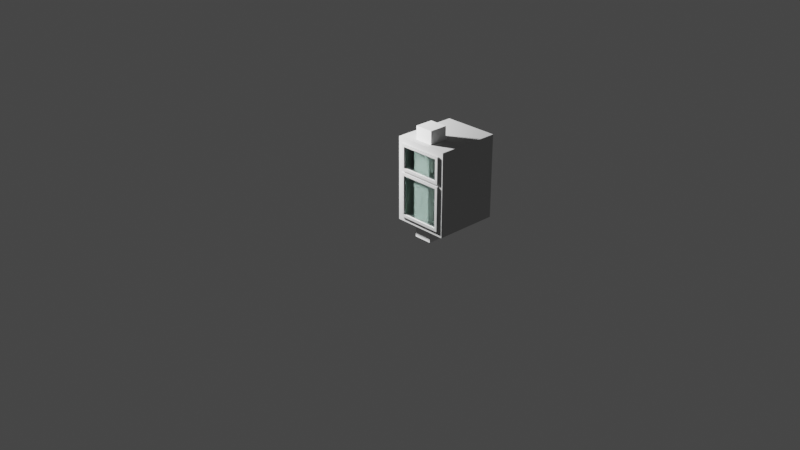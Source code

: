 # Source: furnace.blend  (saved by Blender 2.82.7; exported with 4.5.12 LTS)
import bpy
from mathutils import Matrix  # noqa: F401  (used for matrix-valued properties, if any)

bpy.ops.wm.read_factory_settings(use_empty=True)
scene = bpy.context.scene
scene.name = 'Scene'

# ---- collections
col_collection = bpy.data.collections.new('Collection'); scene.collection.children.link(col_collection)

# ---- materials (node trees are filled in below, after node groups)
mat_material = bpy.data.materials.new('Material')
mat_material.alpha_threshold = 0.0
mat_material.line_color = (0.0, 0.0, 0.0, 1.0)
mat_metal = bpy.data.materials.new('Metal')
mat_metal.diffuse_color = (0.5173, 0.5173, 0.5173, 1.0)
mat_metal.roughness = 0.4672
mat_metal.specular_intensity = 1.0
mat_metal.metallic = 1.0
mat_glass = bpy.data.materials.new('Glass')
mat_glass.surface_render_method = 'BLENDED'
mat_glass.blend_method = 'BLEND'
mat_glass.preview_render_type = 'FLAT'
mat_glass.roughness = 0.0
mat_glass.specular_intensity = 0.0
mat_glass.metallic = 1.0

# ---- material node trees
mat_material.use_nodes = True; mat_material.node_tree.nodes.clear()
_N = mat_material.node_tree.nodes; _L = mat_material.node_tree.links
n0 = _N.new('ShaderNodeOutputMaterial'); n0.name = 'Material Output'; n0.location = (300, 300)
n1 = _N.new('ShaderNodeBsdfPrincipled'); n1.name = 'Principled BSDF'; n1.location = (10, 300)
n1.distribution = 'GGX'
n1.subsurface_method = 'BURLEY'
n1.inputs[2].default_value = 0.4
n1.inputs[3].default_value = 1.45
n1.inputs[27].default_value = (0.0, 0.0, 0.0, 1.0)
n1.inputs[28].default_value = 1.0
_L.new(n1.outputs[0], n0.inputs[0])
n0.is_active_output = True
mat_glass.use_nodes = True; mat_glass.node_tree.nodes.clear()
_N = mat_glass.node_tree.nodes; _L = mat_glass.node_tree.links
n0 = _N.new('ShaderNodeOutputMaterial'); n0.name = 'Material Output'; n0.location = (300, 300)
n1 = _N.new('ShaderNodeBsdfGlass'); n1.name = 'Glass BSDF'; n1.location = (10, 300)
n1.distribution = 'BECKMANN'
n1.inputs[0].default_value = (0.8444, 1.0, 0.9417, 1.0)
n1.inputs[1].default_value = 0.3037
n1.inputs[2].default_value = 1.45
_L.new(n1.outputs[0], n0.inputs[0])
n0.is_active_output = True

# ---- world
world_world = bpy.data.worlds.new('World'); scene.world = world_world
world_world.use_nodes = True; world_world.node_tree.nodes.clear()
_N = world_world.node_tree.nodes; _L = world_world.node_tree.links
n0 = _N.new('ShaderNodeOutputWorld'); n0.name = 'World Output'; n0.location = (300, 300)
n1 = _N.new('ShaderNodeBackground'); n1.name = 'Background'; n1.location = (10, 300)
n1.inputs[0].default_value = (0.05088, 0.05088, 0.05088, 1.0)
_L.new(n1.outputs[0], n0.inputs[0])
n0.is_active_output = True
world_world.color = (0.05088, 0.05088, 0.05088)
world_world.use_sun_shadow = False
world_world.sun_shadow_jitter_overblur = 0.0

# ---- cameras
cam_camera = bpy.data.cameras.new('Camera')
cam_camera.clip_end = 100.0
cam_camera.ortho_scale = 7.314

# ---- lights
light_light = bpy.data.lights.new('Light', 'POINT')
light_light.transmission_factor = 0.0
light_light.energy = 1000.0
light_light.shadow_soft_size = 0.1
light_light.shadow_maximum_resolution = 0.006
light_light.use_absolute_resolution = True

# ---- meshes
me_cube = bpy.data.meshes.new('Cube')
me_cube.from_pydata([(0.2, 0.4, 0.8), (0.2, 0.4, -1.0), (0.09007, -1.0, 0.6901), (0.09343, -1.0, -0.8934), (-1.0, 0.4, 0.8), (-1.0, 0.4, -1.0), (-0.8901, -1.0, 0.6901), (-0.8934, -1.0, -0.8934), (-1.0, -1.0, -1.0), (-1.0, -1.0, 0.8), (0.2, -1.0, 0.8), (0.2, -1.0, -1.0), (-0.8901, -1.0, 0.1152), (0.09007, -1.0, 0.1152), (-0.8934, -1.0, 0.07315), (-0.9128, -1.0, 0.7128), (0.1128, -1.0, 0.7128), (0.09343, -1.0, 0.07315), (0.1128, -1.0, 0.0925), (0.1128, -1.0, -0.9128), (-0.9128, -1.0, -0.9128), (-0.9128, -1.0, 0.0925), (-0.8302, -1.034, 0.1751), (-0.8302, -1.034, 0.6302), (0.03018, -1.034, 0.6302), (0.03018, -1.034, 0.1751), (0.03355, -1.034, 0.01327), (0.03355, -1.034, -0.8336), (-0.8336, -1.034, -0.8336), (-0.8336, -1.034, 0.01327), (-0.8901, -1.034, 0.1152), (-0.8901, -1.034, 0.6901), (0.09007, -1.034, 0.6901), (0.09007, -1.034, 0.1152), (0.09343, -1.034, 0.07315), (0.09343, -1.034, -0.8934), (-0.8934, -1.034, -0.8934), (-0.8934, -1.034, 0.07315), (-0.8302, -0.9911, 0.1751), (-0.8302, -0.9911, 0.6302), (0.03018, -0.9911, 0.6302), (0.03018, -0.9911, 0.1751), (0.03355, -0.9911, 0.01327), (0.03355, -0.9911, -0.8336), (-0.8336, -0.9911, -0.8336), (-0.8336, -0.9911, 0.01327), (0.09007, 0.0008224, 0.6901), (0.09343, 0.0008224, -0.8934), (-0.8901, 0.0008224, 0.6901), (-0.8934, 0.0008224, -0.8934), (-0.8901, 0.0008224, 0.1152), (0.09007, 0.0008224, 0.1152), (-0.8934, 0.0008224, 0.07315), (0.09343, 0.0008224, 0.07315)], [], [(0, 4, 9, 10), (2, 6, 31, 32), (8, 9, 4, 5), (5, 1, 11, 8), (1, 0, 10, 11), (5, 4, 0, 1), (20, 21, 15, 9, 8), (16, 18, 19, 11, 10), (15, 16, 10, 9), (19, 20, 8, 11), (12, 13, 33, 30), (12, 6, 15, 21), (6, 2, 16, 15), (2, 13, 18, 16), (13, 12, 21, 18), (17, 3, 19, 18), (3, 7, 20, 19), (7, 14, 21, 20), (14, 17, 18, 21), (27, 26, 42, 43), (29, 28, 44, 45), (14, 7, 36, 37), (3, 17, 34, 35), (13, 2, 32, 33), (17, 14, 37, 34), (6, 12, 30, 31), (7, 3, 35, 36), (22, 23, 31, 30), (23, 24, 32, 31), (24, 25, 33, 32), (25, 22, 30, 33), (26, 27, 35, 34), (27, 28, 36, 35), (28, 29, 37, 36), (29, 26, 34, 37), (41, 40, 39, 38), (43, 42, 45, 44), (25, 24, 40, 41), (23, 22, 38, 39), (26, 29, 45, 42), (28, 27, 43, 44), (22, 25, 41, 38), (24, 23, 39, 40), (2, 13, 51, 46), (14, 17, 53, 52), (12, 6, 48, 50), (3, 7, 49, 47), (12, 13, 51, 50), (2, 6, 48, 46), (7, 14, 52, 49), (17, 3, 47, 53), (50, 48, 46, 51), (53, 47, 49, 52)])
me_cube.polygons.foreach_set('material_index', [1, 1, 1, 1, 1, 1, 1, 1, 1, 1, 1, 1, 1, 1, 1, 1, 1, 1, 1, 1, 1, 1, 1, 1, 1, 1, 1, 1, 1, 1, 1, 1, 1, 1, 1, 2, 2, 1, 1, 1, 1, 1, 1, 1, 1, 1, 1, 1, 1, 1, 1, 1, 1])
_uv = me_cube.uv_layers.new(name='UVMap')
_uv.uv.foreach_set('vector', [0.625, 0.5, 0.875, 0.5, 0.875, 0.75, 0.625, 0.75, 0.6097, 0.7729, 0.6097, 0.9771, 0.6097, 0.9771, 0.6097, 0.7729, 0.375, 0.0, 0.625, 0.0, 0.625, 0.25, 0.375, 0.25, 0.125, 0.5, 0.375, 0.5, 0.375, 0.75, 0.125, 0.75, 0.375, 0.5, 0.625, 0.5, 0.625, 0.75, 0.375, 0.75, 0.375, 0.25, 0.625, 0.25, 0.625, 0.5, 0.375, 0.5, 0.3871, 0.9818, 0.5267, 0.9818, 0.6129, 0.9818, 0.625, 1.0, 0.375, 1.0, 0.6129, 0.7682, 0.5267, 0.7682, 0.3871, 0.7682, 0.375, 0.75, 0.625, 0.75, 0.6129, 0.9818, 0.6129, 0.7682, 0.625, 0.75, 0.625, 1.0, 0.3871, 0.7682, 0.3871, 0.9818, 0.375, 1.0, 0.375, 0.75, 0.5299, 0.9771, 0.5299, 0.7729, 0.5299, 0.7729, 0.5299, 0.9771, 0.5299, 0.9771, 0.6097, 0.9771, 0.6129, 0.9818, 0.5267, 0.9818, 0.6097, 0.9771, 0.6097, 0.7729, 0.6129, 0.7682, 0.6129, 0.9818, 0.6097, 0.7729, 0.5299, 0.7729, 0.5267, 0.7682, 0.6129, 0.7682, 0.5299, 0.7729, 0.5299, 0.9771, 0.5267, 0.9818, 0.5267, 0.7682, 0.524, 0.7722, 0.3898, 0.7722, 0.3871, 0.7682, 0.5267, 0.7682, 0.3898, 0.7722, 0.3898, 0.9778, 0.3871, 0.9818, 0.3871, 0.7682, 0.3898, 0.9778, 0.524, 0.9778, 0.5267, 0.9818, 0.3871, 0.9818, 0.524, 0.9778, 0.524, 0.7722, 0.5267, 0.7682, 0.5267, 0.9818, 0.3981, 0.7847, 0.5157, 0.7847, 0.5157, 0.7847, 0.3981, 0.7847, 0.5157, 0.9653, 0.3981, 0.9653, 0.3981, 0.9653, 0.5157, 0.9653, 0.524, 0.9778, 0.3898, 0.9778, 0.3898, 0.9778, 0.524, 0.9778, 0.3898, 0.7722, 0.524, 0.7722, 0.524, 0.7722, 0.3898, 0.7722, 0.5299, 0.7729, 0.6097, 0.7729, 0.6097, 0.7729, 0.5299, 0.7729, 0.524, 0.7722, 0.524, 0.9778, 0.524, 0.9778, 0.524, 0.7722, 0.6097, 0.9771, 0.5299, 0.9771, 0.5299, 0.9771, 0.6097, 0.9771, 0.3898, 0.9778, 0.3898, 0.7722, 0.3898, 0.7722, 0.3898, 0.9778, 0.5382, 0.9646, 0.6014, 0.9646, 0.6097, 0.9771, 0.5299, 0.9771, 0.6014, 0.9646, 0.6014, 0.7854, 0.6097, 0.7729, 0.6097, 0.9771, 0.6014, 0.7854, 0.5382, 0.7854, 0.5299, 0.7729, 0.6097, 0.7729, 0.5382, 0.7854, 0.5382, 0.9646, 0.5299, 0.9771, 0.5299, 0.7729, 0.5157, 0.7847, 0.3981, 0.7847, 0.3898, 0.7722, 0.524, 0.7722, 0.3981, 0.7847, 0.3981, 0.9653, 0.3898, 0.9778, 0.3898, 0.7722, 0.3981, 0.9653, 0.5157, 0.9653, 0.524, 0.9778, 0.3898, 0.9778, 0.5157, 0.9653, 0.5157, 0.7847, 0.524, 0.7722, 0.524, 0.9778, 0.5382, 0.7854, 0.6014, 0.7854, 0.6014, 0.9646, 0.5382, 0.9646, 0.3981, 0.7847, 0.5157, 0.7847, 0.5157, 0.9653, 0.3981, 0.9653, 0.5382, 0.7854, 0.6014, 0.7854, 0.6014, 0.7854, 0.5382, 0.7854, 0.6014, 0.9646, 0.5382, 0.9646, 0.5382, 0.9646, 0.6014, 0.9646, 0.5157, 0.7847, 0.5157, 0.9653, 0.5157, 0.9653, 0.5157, 0.7847, 0.3981, 0.9653, 0.3981, 0.7847, 0.3981, 0.7847, 0.3981, 0.9653, 0.5382, 0.9646, 0.5382, 0.7854, 0.5382, 0.7854, 0.5382, 0.9646, 0.6014, 0.7854, 0.6014, 0.9646, 0.6014, 0.9646, 0.6014, 0.7854, 0.6097, 0.7729, 0.5299, 0.7729, 0.5299, 0.7729, 0.6097, 0.7729, 0.524, 0.9778, 0.524, 0.7722, 0.524, 0.7722, 0.524, 0.9778, 0.5299, 0.9771, 0.6097, 0.9771, 0.6097, 0.9771, 0.5299, 0.9771, 0.3898, 0.7722, 0.3898, 0.9778, 0.3898, 0.9778, 0.3898, 0.7722, 0.5299, 0.9771, 0.5299, 0.7729, 0.5299, 0.7729, 0.5299, 0.9771, 0.6097, 0.7729, 0.6097, 0.9771, 0.6097, 0.9771, 0.6097, 0.7729, 0.3898, 0.9778, 0.524, 0.9778, 0.524, 0.9778, 0.3898, 0.9778, 0.524, 0.7722, 0.3898, 0.7722, 0.3898, 0.7722, 0.524, 0.7722, 0.5299, 0.9771, 0.6097, 0.9771, 0.6097, 0.7729, 0.5299, 0.7729, 0.524, 0.7722, 0.3898, 0.7722, 0.3898, 0.9778, 0.524, 0.9778])
me_cube.materials.append(mat_material)
me_cube.materials.append(mat_metal)
me_cube.materials.append(mat_glass)
me_cube.use_remesh_preserve_volume = False
me_cube.use_remesh_preserve_attributes = False
me_cube.use_mirror_vertex_groups = False
me_cube.update()
me_cube_001 = bpy.data.meshes.new('Cube.001')
me_cube_001.from_pydata([(-0.1, -0.1, -0.1), (-0.1, -0.1, 0.1), (-0.1, 0.1, -0.1), (-0.1, 0.1, 0.1), (0.1, -0.1, -0.1), (0.1, -0.1, 0.1), (0.1, 0.1, -0.1), (0.1, 0.1, 0.1)], [], [(0, 1, 3, 2), (2, 3, 7, 6), (6, 7, 5, 4), (4, 5, 1, 0), (2, 6, 4, 0), (7, 3, 1, 5)])
_uv = me_cube_001.uv_layers.new(name='UVMap')
_uv.uv.foreach_set('vector', [0.375, 0.0, 0.625, 0.0, 0.625, 0.25, 0.375, 0.25, 0.375, 0.25, 0.625, 0.25, 0.625, 0.5, 0.375, 0.5, 0.375, 0.5, 0.625, 0.5, 0.625, 0.75, 0.375, 0.75, 0.375, 0.75, 0.625, 0.75, 0.625, 1.0, 0.375, 1.0, 0.125, 0.5, 0.375, 0.5, 0.375, 0.75, 0.125, 0.75, 0.625, 0.5, 0.875, 0.5, 0.875, 0.75, 0.625, 0.75])
me_cube_001.use_remesh_fix_poles = True
me_cube_001.use_remesh_preserve_attributes = False
me_cube_001.use_mirror_vertex_groups = False
me_cube_001.update()

# ---- objects
ob_cube = bpy.data.objects.new('Cube', me_cube)
ob_light = bpy.data.objects.new('Light', light_light)
ob_camera = bpy.data.objects.new('Camera', cam_camera)
ob_cube_001 = bpy.data.objects.new('Cube.001', me_cube_001)

# ---- transforms, parenting, visibility, modifiers, constraints
ob_cube.location = (0.5, 0.5, 0.5)
ob_cube.scale = (0.5, 0.5, 0.5)
ob_cube.lock_rotations_4d = False
ob_cube.empty_display_type = 'ARROWS'
ob_cube.lineart.crease_threshold = 0.0
ob_light.location = (-1.49, -0.7636, 1.599)
ob_light.rotation_euler = (0.6503, 0.05522, 1.866)
ob_light.lock_rotations_4d = False
ob_light.empty_display_type = 'ARROWS'
ob_light.color = (0.0, 0.0, 0.0, 0.0)
ob_light.lineart.crease_threshold = 0.0
ob_camera.location = (7.359, -6.926, 4.958)
ob_camera.rotation_euler = (1.109, 0.0, 0.8149)
ob_camera.lock_rotations_4d = False
ob_camera.empty_display_type = 'ARROWS'
ob_camera.color = (0.0, 0.0, 0.0, 0.0)
ob_camera.display_type = 'WIRE'
ob_camera.lineart.crease_threshold = 0.0
ob_cube_001.location = (0.2811, 0.1597, 0.4454)
ob_cube_001.scale = (1.0, 1.0, 5.989)
ob_cube_001.lineart.crease_threshold = 0.0

# ---- collection membership
col_collection.objects.link(ob_cube)
col_collection.objects.link(ob_light)
col_collection.objects.link(ob_camera)
col_collection.objects.link(ob_cube_001)

# ---- scene / render settings (as saved in the file)
scene.camera = ob_camera
scene.frame_start = 1; scene.frame_end = 250; scene.frame_set(1)
scene.render.engine = 'CYCLES'
scene.cycles.use_denoising = False
scene.cycles.samples = 128
scene.cycles.sampling_pattern = 'TABULATED_SOBOL'
scene.cycles.use_adaptive_sampling = False
scene.cycles.use_light_tree = False
scene.eevee.use_raytracing = True
scene.view_settings.view_transform = 'Filmic'
bpy.context.view_layer.update()
